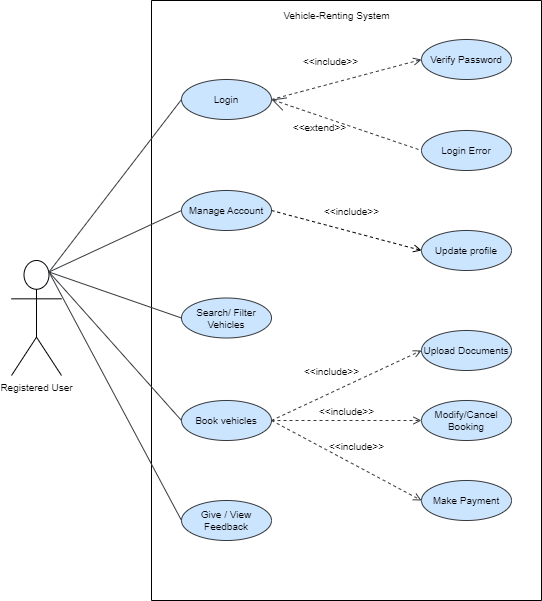

The diagram above was exported from draw.io. Its source (the exported page's mxGraphModel, read from the mxfile embedded in the PNG):
<mxGraphModel dx="1036" dy="606" grid="1" gridSize="10" guides="1" tooltips="1" connect="1" arrows="1" fold="1" page="1" pageScale="1" pageWidth="850" pageHeight="1100" math="0" shadow="0">
  <root>
    <mxCell id="0" />
    <mxCell id="1" parent="0" />
    <mxCell id="MSkLOB0Js-xaPCZ8grOR-1" value="Registered User" style="shape=umlActor;html=1;verticalLabelPosition=bottom;verticalAlign=top;align=center;fontSize=10;" parent="1" vertex="1">
      <mxGeometry x="180" y="390" width="50" height="115" as="geometry" />
    </mxCell>
    <mxCell id="MSkLOB0Js-xaPCZ8grOR-2" value="" style="swimlane;startSize=0;fontSize=10;" parent="1" vertex="1">
      <mxGeometry x="320" y="130" width="390" height="600" as="geometry">
        <mxRectangle x="290" y="100" width="50" height="40" as="alternateBounds" />
      </mxGeometry>
    </mxCell>
    <mxCell id="MSkLOB0Js-xaPCZ8grOR-3" value="Login" style="ellipse;whiteSpace=wrap;html=1;fontSize=10;strokeWidth=1;fillColor=#cce5ff;strokeColor=#36393d;" parent="MSkLOB0Js-xaPCZ8grOR-2" vertex="1">
      <mxGeometry x="30" y="79" width="90" height="40" as="geometry" />
    </mxCell>
    <mxCell id="MSkLOB0Js-xaPCZ8grOR-4" value="Book vehicles" style="ellipse;whiteSpace=wrap;html=1;fontSize=10;strokeWidth=1;fillColor=#cce5ff;strokeColor=#36393d;" parent="MSkLOB0Js-xaPCZ8grOR-2" vertex="1">
      <mxGeometry x="30" y="400" width="90" height="40" as="geometry" />
    </mxCell>
    <mxCell id="MSkLOB0Js-xaPCZ8grOR-5" value="Manage Account" style="ellipse;whiteSpace=wrap;html=1;fontSize=10;strokeWidth=1;fillColor=#cce5ff;strokeColor=#36393d;" parent="MSkLOB0Js-xaPCZ8grOR-2" vertex="1">
      <mxGeometry x="30" y="190" width="90" height="40" as="geometry" />
    </mxCell>
    <mxCell id="MSkLOB0Js-xaPCZ8grOR-8" value="Search/ Filter Vehicles" style="ellipse;whiteSpace=wrap;html=1;fontSize=10;strokeWidth=1;fillColor=#cce5ff;strokeColor=#36393d;" parent="MSkLOB0Js-xaPCZ8grOR-2" vertex="1">
      <mxGeometry x="30" y="297.5" width="90" height="40" as="geometry" />
    </mxCell>
    <mxCell id="MSkLOB0Js-xaPCZ8grOR-9" value="&lt;font style=&quot;font-size: 10px;&quot;&gt;Give / View Feedback&lt;/font&gt;" style="ellipse;whiteSpace=wrap;html=1;fontSize=10;strokeWidth=1;fillColor=#cce5ff;strokeColor=#36393d;" parent="MSkLOB0Js-xaPCZ8grOR-2" vertex="1">
      <mxGeometry x="30" y="500" width="90" height="40" as="geometry" />
    </mxCell>
    <mxCell id="MSkLOB0Js-xaPCZ8grOR-11" value="Upload Documents" style="ellipse;whiteSpace=wrap;html=1;fontSize=10;strokeWidth=1;fillColor=#cce5ff;strokeColor=#36393d;" parent="MSkLOB0Js-xaPCZ8grOR-2" vertex="1">
      <mxGeometry x="270" y="330" width="90" height="40" as="geometry" />
    </mxCell>
    <mxCell id="MSkLOB0Js-xaPCZ8grOR-13" value="Make Payment" style="ellipse;whiteSpace=wrap;html=1;fontSize=10;strokeWidth=1;fillColor=#cce5ff;strokeColor=#36393d;" parent="MSkLOB0Js-xaPCZ8grOR-2" vertex="1">
      <mxGeometry x="270" y="480" width="90" height="40" as="geometry" />
    </mxCell>
    <mxCell id="MSkLOB0Js-xaPCZ8grOR-14" value="Vehicle-Renting System" style="text;html=1;align=center;verticalAlign=middle;resizable=0;points=[];autosize=1;strokeColor=none;fillColor=none;fontSize=10;" parent="MSkLOB0Js-xaPCZ8grOR-2" vertex="1">
      <mxGeometry x="120" width="130" height="30" as="geometry" />
    </mxCell>
    <mxCell id="MSkLOB0Js-xaPCZ8grOR-15" value="Verify Password" style="ellipse;whiteSpace=wrap;html=1;fontSize=10;strokeWidth=1;fillColor=#cce5ff;strokeColor=#36393d;" parent="MSkLOB0Js-xaPCZ8grOR-2" vertex="1">
      <mxGeometry x="270" y="39" width="90" height="40" as="geometry" />
    </mxCell>
    <mxCell id="MSkLOB0Js-xaPCZ8grOR-16" value="Login Error" style="ellipse;whiteSpace=wrap;html=1;fontSize=10;strokeWidth=1;fillColor=#cce5ff;strokeColor=#36393d;" parent="MSkLOB0Js-xaPCZ8grOR-2" vertex="1">
      <mxGeometry x="270" y="130" width="90" height="40" as="geometry" />
    </mxCell>
    <mxCell id="MSkLOB0Js-xaPCZ8grOR-17" value="&amp;lt;&amp;lt;include&amp;gt;&amp;gt;" style="edgeStyle=none;html=1;endArrow=open;verticalAlign=bottom;dashed=1;labelBackgroundColor=none;rounded=0;exitX=1;exitY=0.5;exitDx=0;exitDy=0;entryX=0;entryY=0.5;entryDx=0;entryDy=0;fontSize=10;fillColor=#cce5ff;strokeColor=#36393d;" parent="MSkLOB0Js-xaPCZ8grOR-2" source="MSkLOB0Js-xaPCZ8grOR-3" target="MSkLOB0Js-xaPCZ8grOR-15" edge="1">
      <mxGeometry x="-0.1568" y="13" width="160" relative="1" as="geometry">
        <mxPoint x="115" y="97" as="sourcePoint" />
        <mxPoint x="275" y="97" as="targetPoint" />
        <mxPoint as="offset" />
      </mxGeometry>
    </mxCell>
    <mxCell id="MSkLOB0Js-xaPCZ8grOR-18" value="&amp;lt;&amp;lt;extend&amp;gt;&amp;gt;" style="edgeStyle=none;html=1;startArrow=open;endArrow=none;startSize=12;verticalAlign=bottom;dashed=1;labelBackgroundColor=none;rounded=0;entryX=0;entryY=0.5;entryDx=0;entryDy=0;exitX=1;exitY=0.5;exitDx=0;exitDy=0;fontSize=10;fillColor=#cce5ff;strokeColor=#36393d;" parent="MSkLOB0Js-xaPCZ8grOR-2" source="MSkLOB0Js-xaPCZ8grOR-3" target="MSkLOB0Js-xaPCZ8grOR-16" edge="1">
      <mxGeometry x="-0.2787" y="-20" width="160" relative="1" as="geometry">
        <mxPoint x="120" y="47" as="sourcePoint" />
        <mxPoint x="280" y="47" as="targetPoint" />
        <mxPoint as="offset" />
      </mxGeometry>
    </mxCell>
    <mxCell id="MSkLOB0Js-xaPCZ8grOR-22" value="Modify/Cancel Booking" style="ellipse;whiteSpace=wrap;html=1;fontSize=10;strokeWidth=1;fillColor=#cce5ff;strokeColor=#36393d;" parent="MSkLOB0Js-xaPCZ8grOR-2" vertex="1">
      <mxGeometry x="270" y="400" width="90" height="40" as="geometry" />
    </mxCell>
    <mxCell id="MSkLOB0Js-xaPCZ8grOR-23" value="&amp;lt;&amp;lt;include&amp;gt;&amp;gt;" style="edgeStyle=none;html=1;endArrow=open;verticalAlign=bottom;dashed=1;labelBackgroundColor=none;rounded=0;exitX=1;exitY=0.5;exitDx=0;exitDy=0;entryX=0;entryY=0.5;entryDx=0;entryDy=0;fontSize=10;fillColor=#cce5ff;strokeColor=#36393d;" parent="MSkLOB0Js-xaPCZ8grOR-2" source="MSkLOB0Js-xaPCZ8grOR-4" target="MSkLOB0Js-xaPCZ8grOR-11" edge="1">
      <mxGeometry x="-0.1387" y="11" width="160" relative="1" as="geometry">
        <mxPoint x="130" y="350" as="sourcePoint" />
        <mxPoint x="290" y="350" as="targetPoint" />
        <mxPoint as="offset" />
      </mxGeometry>
    </mxCell>
    <mxCell id="MSkLOB0Js-xaPCZ8grOR-24" value="&amp;lt;&amp;lt;include&amp;gt;&amp;gt;" style="edgeStyle=none;html=1;endArrow=open;verticalAlign=bottom;dashed=1;labelBackgroundColor=none;rounded=0;exitX=1;exitY=0.5;exitDx=0;exitDy=0;entryX=0;entryY=0.5;entryDx=0;entryDy=0;fontSize=10;fillColor=#cce5ff;strokeColor=#36393d;" parent="MSkLOB0Js-xaPCZ8grOR-2" source="MSkLOB0Js-xaPCZ8grOR-4" target="MSkLOB0Js-xaPCZ8grOR-22" edge="1">
      <mxGeometry width="160" relative="1" as="geometry">
        <mxPoint x="30" y="330" as="sourcePoint" />
        <mxPoint x="190" y="330" as="targetPoint" />
      </mxGeometry>
    </mxCell>
    <mxCell id="MSkLOB0Js-xaPCZ8grOR-25" value="&amp;lt;&amp;lt;include&amp;gt;&amp;gt;" style="edgeStyle=none;html=1;endArrow=open;verticalAlign=bottom;dashed=1;labelBackgroundColor=none;rounded=0;exitX=1;exitY=0.5;exitDx=0;exitDy=0;entryX=0;entryY=0.5;entryDx=0;entryDy=0;fontSize=10;fillColor=#cce5ff;strokeColor=#36393d;" parent="MSkLOB0Js-xaPCZ8grOR-2" source="MSkLOB0Js-xaPCZ8grOR-4" target="MSkLOB0Js-xaPCZ8grOR-13" edge="1">
      <mxGeometry x="0.0857" y="9" width="160" relative="1" as="geometry">
        <mxPoint x="30" y="330" as="sourcePoint" />
        <mxPoint x="190" y="330" as="targetPoint" />
        <mxPoint as="offset" />
      </mxGeometry>
    </mxCell>
    <mxCell id="MSkLOB0Js-xaPCZ8grOR-34" value="Update profile" style="ellipse;whiteSpace=wrap;html=1;fontSize=10;strokeWidth=1;fillColor=#cce5ff;strokeColor=#36393d;" parent="MSkLOB0Js-xaPCZ8grOR-2" vertex="1">
      <mxGeometry x="270" y="230" width="90" height="40" as="geometry" />
    </mxCell>
    <mxCell id="MSkLOB0Js-xaPCZ8grOR-36" value="&amp;lt;&amp;lt;include&amp;gt;&amp;gt;" style="edgeStyle=none;html=1;endArrow=open;verticalAlign=bottom;dashed=1;labelBackgroundColor=none;rounded=0;entryX=0;entryY=0.5;entryDx=0;entryDy=0;fontSize=10;exitX=1;exitY=0.5;exitDx=0;exitDy=0;" parent="MSkLOB0Js-xaPCZ8grOR-2" source="MSkLOB0Js-xaPCZ8grOR-5" target="MSkLOB0Js-xaPCZ8grOR-34" edge="1">
      <mxGeometry x="0.029" y="11" width="160" relative="1" as="geometry">
        <mxPoint x="120" y="160" as="sourcePoint" />
        <mxPoint x="280" y="160" as="targetPoint" />
        <mxPoint as="offset" />
      </mxGeometry>
    </mxCell>
    <mxCell id="MSkLOB0Js-xaPCZ8grOR-26" value="" style="edgeStyle=none;html=1;endArrow=none;verticalAlign=bottom;rounded=0;exitX=0.75;exitY=0.1;exitDx=0;exitDy=0;exitPerimeter=0;entryX=0;entryY=0.5;entryDx=0;entryDy=0;fillColor=#cce5ff;strokeColor=#36393d;fontSize=10;" parent="1" source="MSkLOB0Js-xaPCZ8grOR-1" target="MSkLOB0Js-xaPCZ8grOR-3" edge="1">
      <mxGeometry width="160" relative="1" as="geometry">
        <mxPoint x="440" y="430" as="sourcePoint" />
        <mxPoint x="600" y="430" as="targetPoint" />
      </mxGeometry>
    </mxCell>
    <mxCell id="MSkLOB0Js-xaPCZ8grOR-27" value="" style="edgeStyle=none;html=1;endArrow=none;verticalAlign=bottom;rounded=0;exitX=0.75;exitY=0.1;exitDx=0;exitDy=0;exitPerimeter=0;entryX=0;entryY=0.5;entryDx=0;entryDy=0;fillColor=#cce5ff;strokeColor=#36393d;fontSize=10;" parent="1" source="MSkLOB0Js-xaPCZ8grOR-1" target="MSkLOB0Js-xaPCZ8grOR-5" edge="1">
      <mxGeometry width="160" relative="1" as="geometry">
        <mxPoint x="253" y="392" as="sourcePoint" />
        <mxPoint x="370" y="239" as="targetPoint" />
      </mxGeometry>
    </mxCell>
    <mxCell id="MSkLOB0Js-xaPCZ8grOR-29" value="" style="edgeStyle=none;html=1;endArrow=none;verticalAlign=bottom;rounded=0;exitX=0.75;exitY=0.1;exitDx=0;exitDy=0;exitPerimeter=0;entryX=0;entryY=0.5;entryDx=0;entryDy=0;fillColor=#cce5ff;strokeColor=#36393d;fontSize=10;" parent="1" source="MSkLOB0Js-xaPCZ8grOR-1" target="MSkLOB0Js-xaPCZ8grOR-8" edge="1">
      <mxGeometry width="160" relative="1" as="geometry">
        <mxPoint x="273" y="412" as="sourcePoint" />
        <mxPoint x="390" y="259" as="targetPoint" />
      </mxGeometry>
    </mxCell>
    <mxCell id="MSkLOB0Js-xaPCZ8grOR-30" value="" style="edgeStyle=none;html=1;endArrow=none;verticalAlign=bottom;rounded=0;exitX=0.75;exitY=0.1;exitDx=0;exitDy=0;exitPerimeter=0;entryX=0;entryY=0.5;entryDx=0;entryDy=0;fillColor=#cce5ff;strokeColor=#36393d;fontSize=10;" parent="1" source="MSkLOB0Js-xaPCZ8grOR-1" target="MSkLOB0Js-xaPCZ8grOR-4" edge="1">
      <mxGeometry width="160" relative="1" as="geometry">
        <mxPoint x="253" y="392" as="sourcePoint" />
        <mxPoint x="370" y="440" as="targetPoint" />
      </mxGeometry>
    </mxCell>
    <mxCell id="MSkLOB0Js-xaPCZ8grOR-32" value="" style="edgeStyle=none;html=1;endArrow=none;verticalAlign=bottom;rounded=0;exitX=0.75;exitY=0.1;exitDx=0;exitDy=0;exitPerimeter=0;entryX=0;entryY=0.5;entryDx=0;entryDy=0;fillColor=#cce5ff;strokeColor=#36393d;fontSize=10;" parent="1" source="MSkLOB0Js-xaPCZ8grOR-1" target="MSkLOB0Js-xaPCZ8grOR-9" edge="1">
      <mxGeometry width="160" relative="1" as="geometry">
        <mxPoint x="273" y="412" as="sourcePoint" />
        <mxPoint x="390" y="460" as="targetPoint" />
      </mxGeometry>
    </mxCell>
  </root>
</mxGraphModel>